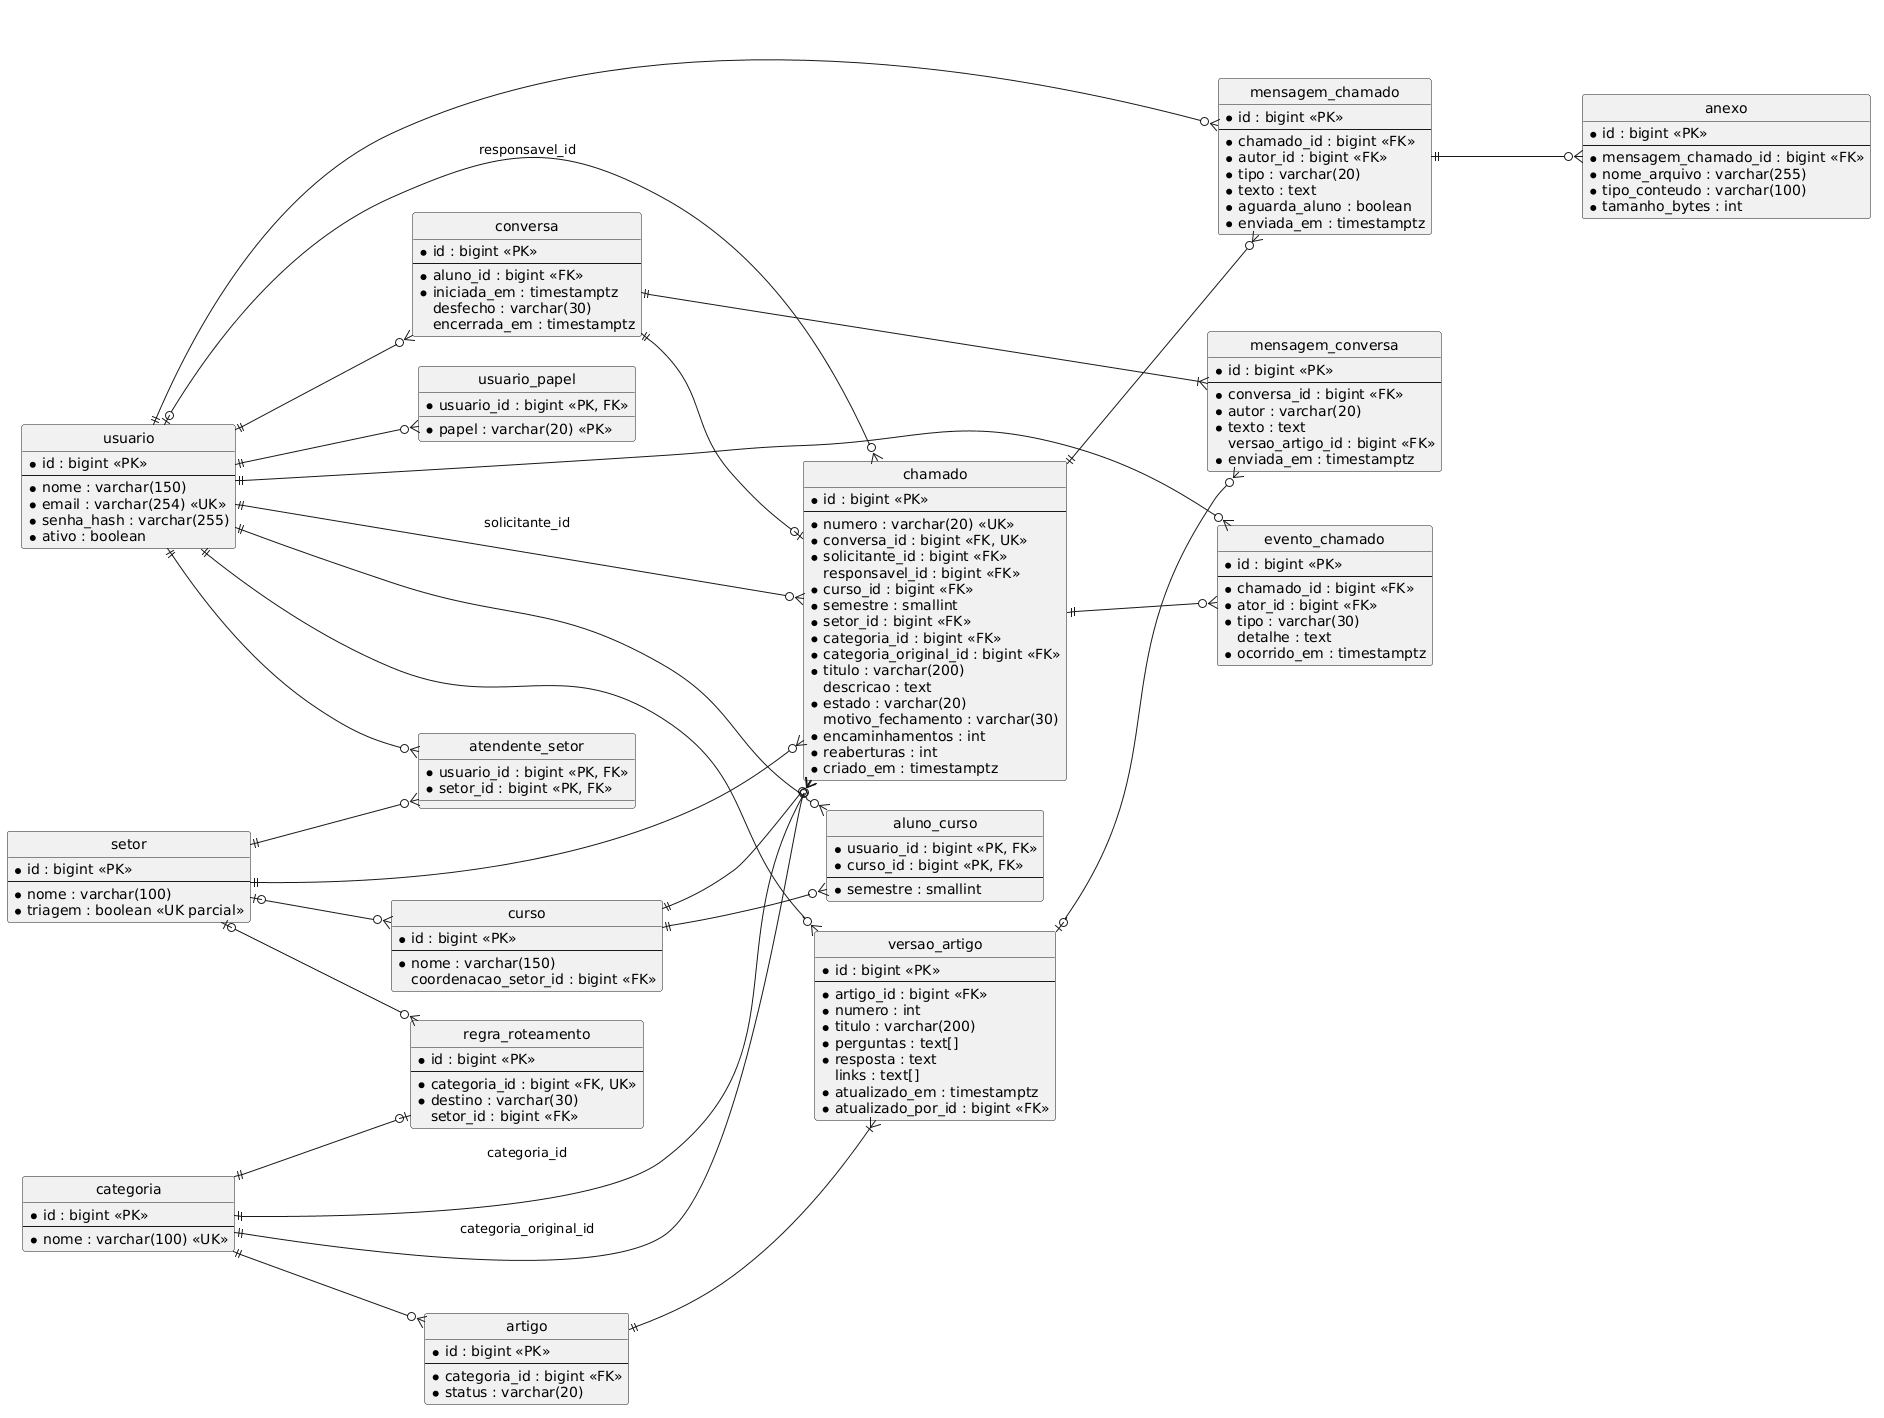

The diagram above was rendered by PlantUML. Its source (embedded in the PNG):
@startuml
skinparam shadowing false
hide circle
left to right direction
skinparam ranksep 140
skinparam nodesep 30

entity setor {
  * id : bigint <<PK>>
  --
  * nome : varchar(100)
  * triagem : boolean <<UK parcial>>
}
entity categoria {
  * id : bigint <<PK>>
  --
  * nome : varchar(100) <<UK>>
}
entity usuario {
  * id : bigint <<PK>>
  --
  * nome : varchar(150)
  * email : varchar(254) <<UK>>
  * senha_hash : varchar(255)
  * ativo : boolean
}
entity usuario_papel {
  * usuario_id : bigint <<PK, FK>>
  * papel : varchar(20) <<PK>>
}
entity curso {
  * id : bigint <<PK>>
  --
  * nome : varchar(150)
  coordenacao_setor_id : bigint <<FK>>
}
entity aluno_curso {
  * usuario_id : bigint <<PK, FK>>
  * curso_id : bigint <<PK, FK>>
  --
  * semestre : smallint
}
entity atendente_setor {
  * usuario_id : bigint <<PK, FK>>
  * setor_id : bigint <<PK, FK>>
}
entity regra_roteamento {
  * id : bigint <<PK>>
  --
  * categoria_id : bigint <<FK, UK>>
  * destino : varchar(30)
  setor_id : bigint <<FK>>
}
entity artigo {
  * id : bigint <<PK>>
  --
  * categoria_id : bigint <<FK>>
  * status : varchar(20)
}
entity versao_artigo {
  * id : bigint <<PK>>
  --
  * artigo_id : bigint <<FK>>
  * numero : int
  * titulo : varchar(200)
  * perguntas : text[]
  * resposta : text
  links : text[]
  * atualizado_em : timestamptz
  * atualizado_por_id : bigint <<FK>>
}
entity conversa {
  * id : bigint <<PK>>
  --
  * aluno_id : bigint <<FK>>
  * iniciada_em : timestamptz
  desfecho : varchar(30)
  encerrada_em : timestamptz
}
entity mensagem_conversa {
  * id : bigint <<PK>>
  --
  * conversa_id : bigint <<FK>>
  * autor : varchar(20)
  * texto : text
  versao_artigo_id : bigint <<FK>>
  * enviada_em : timestamptz
}
entity chamado {
  * id : bigint <<PK>>
  --
  * numero : varchar(20) <<UK>>
  * conversa_id : bigint <<FK, UK>>
  * solicitante_id : bigint <<FK>>
  responsavel_id : bigint <<FK>>
  * curso_id : bigint <<FK>>
  * semestre : smallint
  * setor_id : bigint <<FK>>
  * categoria_id : bigint <<FK>>
  * categoria_original_id : bigint <<FK>>
  * titulo : varchar(200)
  descricao : text
  * estado : varchar(20)
  motivo_fechamento : varchar(30)
  * encaminhamentos : int
  * reaberturas : int
  * criado_em : timestamptz
}
entity mensagem_chamado {
  * id : bigint <<PK>>
  --
  * chamado_id : bigint <<FK>>
  * autor_id : bigint <<FK>>
  * tipo : varchar(20)
  * texto : text
  * aguarda_aluno : boolean
  * enviada_em : timestamptz
}
entity anexo {
  * id : bigint <<PK>>
  --
  * mensagem_chamado_id : bigint <<FK>>
  * nome_arquivo : varchar(255)
  * tipo_conteudo : varchar(100)
  * tamanho_bytes : int
}
entity evento_chamado {
  * id : bigint <<PK>>
  --
  * chamado_id : bigint <<FK>>
  * ator_id : bigint <<FK>>
  * tipo : varchar(30)
  detalhe : text
  * ocorrido_em : timestamptz
}

usuario ||--o{ usuario_papel
setor |o--o{ curso
usuario ||--o{ aluno_curso
curso ||--o{ aluno_curso
usuario ||--o{ atendente_setor
setor ||--o{ atendente_setor
categoria ||--o| regra_roteamento
setor |o--o{ regra_roteamento
categoria ||--o{ artigo
artigo ||--|{ versao_artigo
usuario ||--o{ versao_artigo
usuario ||--o{ conversa
conversa ||--|{ mensagem_conversa
versao_artigo |o--o{ mensagem_conversa
conversa ||--o| chamado
usuario ||--o{ chamado : solicitante_id
usuario |o--o{ chamado : responsavel_id
curso ||--o{ chamado
setor ||--o{ chamado
categoria ||--o{ chamado : categoria_id
categoria ||--o{ chamado : categoria_original_id
chamado ||--o{ mensagem_chamado
usuario ||--o{ mensagem_chamado
mensagem_chamado ||--o{ anexo
chamado ||--o{ evento_chamado
usuario ||--o{ evento_chamado
@enduml